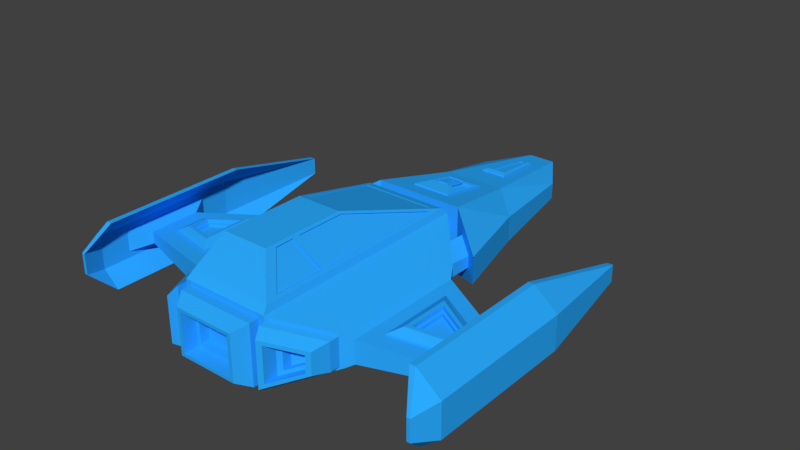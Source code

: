 # Source: ShipDematerialized.blend  (saved by Blender 2.79.0; exported with 4.5.12 LTS)
import bpy
from mathutils import Matrix  # noqa: F401  (used for matrix-valued properties, if any)

bpy.ops.wm.read_factory_settings(use_empty=True)
scene = bpy.context.scene
scene.name = 'Scene'

# ---- collections
col_collection_1 = bpy.data.collections.new('Collection 1'); scene.collection.children.link(col_collection_1)

# ---- materials (node trees are filled in below, after node groups)
mat_demat = bpy.data.materials.new('Demat')
mat_demat.alpha_threshold = 0.0
mat_demat.use_transparent_shadow = False
mat_demat.diffuse_color = (0.02454, 0.4097, 1.0, 1.0)
mat_demat.roughness = 0.5

# ---- material node trees

# ---- world
world_world = bpy.data.worlds.new('World'); scene.world = world_world
world_world.color = (0.05088, 0.05088, 0.05088)
world_world.use_sun_shadow = False
world_world.sun_shadow_jitter_overblur = 0.0
world_world.cycles.sampling_method = 'MANUAL'

# ---- meshes
me_cube_006 = bpy.data.meshes.new('Cube.006')
me_cube_006.from_pydata([(-5.518, -4.604, 1.244), (-5.518, -3.489, 1.244), (-3.657, -5.088, 1.357), (-3.657, -2.484, 1.357), (-5.518, -4.604, 0.6285), (-5.518, -3.489, 0.6285), (-3.657, -5.088, 0.5149), (-3.657, -2.484, 0.5149), (-5.217, -4.381, 1.409), (-3.959, -4.709, 1.52), (-5.217, -3.628, 0.4633), (-5.217, -4.381, 0.4633), (-5.217, -3.628, 1.409), (-3.959, -2.948, 1.52), (-3.959, -4.709, 0.3519), (-3.959, -2.948, 0.3519), (-5.082, -4.281, 1.421), (-4.094, -4.538, 1.508), (-5.082, -3.69, 0.4513), (-5.082, -4.281, 0.4513), (-5.082, -3.69, 1.421), (-4.094, -3.156, 1.508), (-4.094, -4.538, 0.3638), (-4.094, -3.156, 0.3638), (-5.082, -4.281, 1.295), (-4.094, -4.538, 1.36), (-5.082, -3.69, 0.5772), (-5.082, -4.281, 0.5772), (-5.082, -3.69, 1.295), (-4.094, -3.156, 1.36), (-4.094, -4.538, 0.5124), (-4.094, -3.156, 0.5124), (-4.988, -4.212, 1.301), (-4.187, -4.421, 1.354), (-4.988, -3.733, 0.5711), (-4.988, -4.212, 0.5711), (-4.988, -3.733, 1.301), (-4.187, -3.3, 1.354), (-4.187, -4.421, 0.5186), (-4.187, -3.3, 0.5186), (-4.988, -4.212, 1.202), (-4.187, -4.421, 1.24), (-4.988, -3.733, 0.6707), (-4.988, -4.212, 0.6707), (-4.988, -3.733, 1.202), (-4.187, -3.3, 1.24), (-4.187, -4.421, 0.6325), (-4.187, -3.3, 0.6325), (-3.657, -2.953, 1.206), (-3.657, -4.619, 1.206), (-3.657, -2.953, 0.6667), (-3.657, -4.619, 0.6667), (-3.435, -3.403, 1.06), (-3.435, -4.169, 1.06), (-3.435, -3.403, 0.8122), (-3.435, -4.169, 0.8122), (-1.686, -3.403, 1.06), (-1.686, -4.169, 1.06), (-1.686, -3.403, 0.8122), (-1.686, -4.169, 0.8122), (-1.541, -3.242, 1.112), (-1.541, -4.33, 1.112), (-1.541, -3.242, 0.7601), (-1.541, -4.33, 0.7601), (-1.346, -3.242, 1.112), (-1.346, -4.33, 1.112), (-1.346, -3.242, 0.7601), (-1.346, -4.33, 0.7601), (-1.188, -3.435, 1.05), (-1.188, -4.137, 1.05), (-1.188, -3.435, 0.8226), (-1.188, -4.137, 0.8226), (-0.4691, -3.435, 0.7571), (-0.4691, -4.137, 0.7571), (-0.4691, -3.435, 0.53), (-0.4691, -4.137, 0.53), (-0.3222, -3.235, 0.8219), (-0.3222, -4.338, 0.8219), (-0.3222, -3.235, 0.4651), (-0.3222, -4.338, 0.4651), (5.518, -4.604, 1.244), (5.518, -3.489, 1.244), (3.657, -5.088, 1.357), (3.657, -2.484, 1.357), (5.518, -4.604, 0.6285), (5.518, -3.489, 0.6285), (3.657, -5.088, 0.5149), (3.657, -2.484, 0.5149), (5.217, -4.381, 1.409), (3.959, -4.709, 1.52), (5.217, -3.628, 0.4633), (5.217, -4.381, 0.4633), (5.217, -3.628, 1.409), (3.959, -2.948, 1.52), (3.959, -4.709, 0.3519), (3.959, -2.948, 0.3519), (5.082, -4.281, 1.421), (4.094, -4.538, 1.508), (5.082, -3.69, 0.4513), (5.082, -4.281, 0.4513), (5.082, -3.69, 1.421), (4.094, -3.156, 1.508), (4.094, -4.538, 0.3638), (4.094, -3.156, 0.3638), (5.082, -4.281, 1.295), (4.094, -4.538, 1.36), (5.082, -3.69, 0.5772), (5.082, -4.281, 0.5772), (5.082, -3.69, 1.295), (4.094, -3.156, 1.36), (4.094, -4.538, 0.5124), (4.094, -3.156, 0.5124), (4.988, -4.212, 1.301), (4.187, -4.421, 1.354), (4.988, -3.733, 0.5711), (4.988, -4.212, 0.5711), (4.988, -3.733, 1.301), (4.187, -3.3, 1.354), (4.187, -4.421, 0.5186), (4.187, -3.3, 0.5186), (4.988, -4.212, 1.202), (4.187, -4.421, 1.24), (4.988, -3.733, 0.6707), (4.988, -4.212, 0.6707), (4.988, -3.733, 1.202), (4.187, -3.3, 1.24), (4.187, -4.421, 0.6325), (4.187, -3.3, 0.6325), (3.657, -2.953, 1.206), (3.657, -4.619, 1.206), (3.657, -2.953, 0.6667), (3.657, -4.619, 0.6667), (3.435, -3.403, 1.06), (3.435, -4.169, 1.06), (3.435, -3.403, 0.8122), (3.435, -4.169, 0.8122), (1.686, -3.403, 1.06), (1.686, -4.169, 1.06), (1.686, -3.403, 0.8122), (1.686, -4.169, 0.8122), (1.541, -3.242, 1.112), (1.541, -4.33, 1.112), (1.541, -3.242, 0.7601), (1.541, -4.33, 0.7601), (1.346, -3.242, 1.112), (1.346, -4.33, 1.112), (1.346, -3.242, 0.7601), (1.346, -4.33, 0.7601), (1.188, -3.435, 1.05), (1.188, -4.137, 1.05), (1.188, -3.435, 0.8226), (1.188, -4.137, 0.8226), (0.4691, -3.435, 0.7571), (0.4691, -4.137, 0.7571), (0.4691, -3.435, 0.53), (0.4691, -4.137, 0.53), (0.3222, -3.235, 0.8219), (0.3222, -4.338, 0.8219), (0.3222, -3.235, 0.4651), (0.3222, -4.338, 0.4651), (-0.2074, 7.012, 1.225), (-0.4538, 4.974, 1.522), (-0.2074, 6.965, 0.8956), (-0.4538, 4.927, 1.193), (-0.1446, 6.869, 1.302), (-0.3163, 5.133, 1.556), (-0.1217, 6.738, 0.8698), (-0.2663, 5.138, 1.103), (-0.07567, 6.755, 1.319), (-0.1656, 5.247, 1.539), (-0.07567, 6.751, 1.286), (-0.1656, 5.242, 1.506), (-0.3375, 6.473, 1.169), (-0.4569, 5.485, 1.313), (-0.3375, 6.46, 1.08), (-0.4569, 5.472, 1.224), (-0.6553, 6.475, 1.087), (-0.7747, 5.487, 1.231), (-0.6553, 6.462, 0.9975), (-0.7747, 5.474, 1.142), (-1.095, 5.536, 1.113), (-0.982, 6.471, 0.9766), (-1.095, 5.555, 1.241), (-0.982, 6.49, 1.104), (-0.9115, 6.604, 0.8827), (-1.061, 5.37, 1.063), (-0.7078, 6.58, 0.8863), (-0.8571, 5.382, 1.314), (-0.8571, 5.345, 1.067), (-1.061, 5.406, 1.31), (-0.7078, 6.616, 1.133), (-0.9115, 6.64, 1.13), (-0.9752, 5.587, 1.284), (-0.8972, 5.577, 1.285), (-0.7934, 6.435, 1.16), (-0.8714, 6.445, 1.158), (-0.883, 6.349, 1.172), (-0.8945, 6.254, 1.186), (-0.906, 6.159, 1.2), (-0.9175, 6.063, 1.214), (-0.9291, 5.968, 1.228), (-0.9406, 5.873, 1.242), (-0.9521, 5.777, 1.256), (-0.9636, 5.682, 1.27), (-0.805, 6.34, 1.174), (-0.8165, 6.245, 1.188), (-0.828, 6.149, 1.202), (-0.8395, 6.054, 1.215), (-0.8511, 5.959, 1.229), (-0.8626, 5.863, 1.243), (-0.8741, 5.768, 1.257), (-0.8857, 5.673, 1.271), (-0.9752, 5.583, 1.259), (-0.8972, 5.574, 1.26), (-0.7934, 6.432, 1.135), (-0.8714, 6.441, 1.134), (-0.9636, 5.678, 1.245), (-0.8857, 5.669, 1.246), (-0.883, 6.346, 1.148), (-0.8945, 6.25, 1.162), (-0.906, 6.155, 1.176), (-0.9175, 6.06, 1.189), (-0.9291, 5.964, 1.203), (-0.9406, 5.869, 1.217), (-0.9521, 5.774, 1.231), (-0.805, 6.336, 1.149), (-0.8165, 6.241, 1.163), (-0.828, 6.146, 1.177), (-0.8395, 6.05, 1.191), (-0.8511, 5.955, 1.205), (-0.8626, 5.86, 1.219), (-0.8741, 5.764, 1.233), (-0.2469, 6.674, 1.181), (-0.4143, 5.29, 1.383), (-0.4143, 5.266, 1.236), (-0.2469, 6.65, 1.034), (0.2074, 7.012, 1.225), (0.4538, 4.974, 1.522), (0.2074, 6.965, 0.8956), (0.4538, 4.927, 1.193), (0.1446, 6.869, 1.302), (0.3163, 5.133, 1.556), (0.1217, 6.738, 0.8698), (0.2663, 5.138, 1.103), (0.07567, 6.755, 1.319), (0.1656, 5.247, 1.539), (0.07567, 6.751, 1.286), (0.1656, 5.242, 1.506), (0.3375, 6.473, 1.169), (0.4569, 5.485, 1.313), (0.3375, 6.46, 1.08), (0.4569, 5.472, 1.224), (0.6553, 6.475, 1.087), (0.7747, 5.487, 1.231), (0.6553, 6.462, 0.9975), (0.7747, 5.474, 1.142), (1.095, 5.536, 1.113), (0.982, 6.471, 0.9766), (1.095, 5.555, 1.241), (0.982, 6.49, 1.104), (0.9115, 6.604, 0.8827), (1.061, 5.37, 1.063), (0.7078, 6.58, 0.8863), (0.8571, 5.382, 1.314), (0.8571, 5.345, 1.067), (1.061, 5.406, 1.31), (0.7078, 6.616, 1.133), (0.9115, 6.64, 1.13), (0.9752, 5.587, 1.284), (0.8972, 5.577, 1.285), (0.7934, 6.435, 1.16), (0.8714, 6.445, 1.158), (0.883, 6.349, 1.172), (0.8945, 6.254, 1.186), (0.906, 6.159, 1.2), (0.9175, 6.063, 1.214), (0.9291, 5.968, 1.228), (0.9406, 5.873, 1.242), (0.9521, 5.777, 1.256), (0.9636, 5.682, 1.27), (0.805, 6.34, 1.174), (0.8165, 6.245, 1.188), (0.828, 6.149, 1.202), (0.8396, 6.054, 1.215), (0.8511, 5.959, 1.229), (0.8626, 5.863, 1.243), (0.8741, 5.768, 1.257), (0.8857, 5.673, 1.271), (0.9752, 5.583, 1.259), (0.8972, 5.574, 1.26), (0.7934, 6.432, 1.135), (0.8714, 6.441, 1.134), (0.9636, 5.678, 1.245), (0.8857, 5.669, 1.246), (0.883, 6.346, 1.148), (0.8945, 6.25, 1.162), (0.906, 6.155, 1.176), (0.9175, 6.06, 1.189), (0.9291, 5.964, 1.203), (0.9406, 5.869, 1.217), (0.9521, 5.774, 1.231), (0.805, 6.336, 1.149), (0.8165, 6.241, 1.163), (0.828, 6.146, 1.177), (0.8396, 6.05, 1.191), (0.8511, 5.955, 1.205), (0.8626, 5.86, 1.219), (0.8741, 5.764, 1.233), (0.2469, 6.674, 1.181), (0.4143, 5.29, 1.383), (0.4143, 5.266, 1.236), (0.2469, 6.65, 1.034), (-0.2117, 6.892, 0.3493), (0.2117, 6.892, 0.3493), (-0.2128, 5.986, 0.3169), (0.2128, 5.986, 0.3169), (-0.2117, 6.892, 0.7405), (0.2117, 6.892, 0.7405), (-0.2128, 5.986, 0.7081), (0.2128, 5.986, 0.7081), (-0.1502, 6.892, 0.4019), (0.1502, 6.892, 0.4019), (-0.1502, 6.892, 0.6586), (0.1502, 6.892, 0.6586), (-0.1502, 6.841, 0.4019), (0.1502, 6.841, 0.4019), (-0.1502, 6.841, 0.6586), (0.1502, 6.841, 0.6586), (-0.212, 6.673, 0.3415), (0.212, 6.673, 0.3415), (-0.212, 6.673, 0.7326), (0.212, 6.673, 0.7326), (-2.548, -5.502, 0.3149), (-1.906, -5.502, 0.3149), (-1.906, -3.29, 0.3149), (-2.548, -3.29, 0.3149), (-1.906, -5.502, 0.4868), (-2.548, -3.29, 0.4868), (-2.548, -5.502, 0.4868), (-1.906, -3.29, 0.4868), (2.548, -5.502, 0.3149), (1.906, -5.502, 0.3149), (1.906, -3.29, 0.3149), (2.548, -3.29, 0.3149), (1.906, -5.502, 0.4868), (2.548, -3.29, 0.4868), (2.548, -5.502, 0.4868), (1.906, -3.29, 0.4868), (-2.376, -3.882, 0.4868), (-2.376, -4.91, 0.4868), (-2.078, -4.91, 0.4868), (-2.078, -3.882, 0.4868), (2.376, -3.882, 0.4868), (2.376, -4.91, 0.4868), (2.078, -4.91, 0.4868), (2.078, -3.882, 0.4868), (-0.3467, 3.145, 0.3149), (-0.3467, 1.563, 0.3149), (0.3467, 3.145, 0.3149), (0.3467, 1.563, 0.3149), (-0.3467, 3.145, 0.4868), (-0.3467, 1.563, 0.4868), (0.3467, 3.145, 0.4868), (0.3467, 1.563, 0.4868), (-0.1738, 2.751, 0.4868), (-0.1738, 1.958, 0.4868), (0.1738, 2.751, 0.4868), (0.1738, 1.958, 0.4868), (-2.548, -5.502, 0.2659), (-1.906, -5.502, 0.05824), (-1.906, -3.29, 0.05824), (-2.548, -3.29, 0.2659), (2.548, -5.502, 0.2659), (1.906, -5.502, 0.05824), (1.906, -3.29, 0.05824), (2.548, -3.29, 0.2659), (-0.3467, 3.145, 0.158), (-0.3467, 1.563, -0.0161), (0.3467, 3.145, 0.158), (0.3467, 1.563, -0.0161), (2.227, -5.502, 0.1621), (2.227, -5.502, 0.1621), (2.227, -3.29, 0.1621), (2.227, -3.29, 0.1621), (-2.227, -5.502, 0.1621), (-2.227, -5.502, 0.1621), (-2.227, -3.29, 0.1621), (-2.227, -3.29, 0.1621), (-7.358e-08, 3.145, 0.158), (-7.358e-08, 1.563, -0.0161), (-7.358e-08, 3.145, 0.158), (-7.358e-08, 1.563, -0.0161), (-2.376, -3.882, 0.4868), (-2.376, -4.91, 0.4868), (-2.078, -4.91, 0.4868), (-2.078, -3.882, 0.4868), (2.376, -3.882, 0.4868), (2.376, -4.91, 0.4868), (2.078, -4.91, 0.4868), (2.078, -3.882, 0.4868), (-0.1738, 2.751, 0.4868), (-0.1738, 1.958, 0.4868), (0.1738, 2.751, 0.4868), (0.1738, 1.958, 0.4868), (1.673, -6.609, 1.971), (2.781, -5.4, 0.5166), (1.611, -7.777, 0.063), (2.843, -6.431, 0.4614), (2.843, -6.431, 1.428), (1.611, -7.777, 2.079), (2.843, -5.67, 1.428), (2.843, -5.67, 0.4614), (1.611, -7.015, 2.079), (1.611, -7.015, 0.063), (1.347, -7.106, 2.087), (1.347, -7.106, 0.07148), (1.673, -6.609, 0.1585), (2.781, -5.4, 1.385), (1.211, -6.768, 1.985), (1.642, -7.34, -0.1492), (1.347, -7.867, 0.07148), (1.211, -6.768, 0.1734), (1.347, -7.867, 2.087), (2.704, -7.018, 0.5845), (1.749, -8.061, 0.2759), (2.704, -7.018, 1.333), (1.749, -8.061, 1.838), (1.043, -8.303, 0.2986), (1.043, -8.303, 1.86), (2.597, -7.135, 0.6794), (1.856, -7.944, 0.4399), (2.597, -7.135, 1.26), (1.856, -7.944, 1.652), (0.9175, -8.303, 0.4101), (0.9175, -8.303, 1.749), (2.597, -6.646, 0.6794), (1.856, -7.455, 0.4399), (2.597, -6.646, 1.26), (1.856, -7.455, 1.652), (0.9175, -7.814, 0.4101), (0.9175, -7.814, 1.749), (0.4987, -6.618, 0.4426), (0.4987, -6.618, 1.189), (0.4987, -6.154, 0.4426), (0.4987, -5.837, 1.189), (0.4987, -6.154, 1.189), (0.4987, -5.837, 0.4426), (0.6612, -6.109, 1.083), (0.6612, -6.109, 0.5484), (0.6612, -5.882, 1.083), (0.6612, -5.882, 0.5484), (0.6749, -6.768, 0.3042), (0.6749, -6.768, 1.314), (0.6749, -6.618, 0.3042), (0.6749, -6.618, 1.314), (2.006, -6.109, 1.083), (2.006, -6.109, 0.5484), (2.215, -5.882, 1.083), (2.215, -5.882, 0.5484), (2.013, -6.238, 1.163), (2.013, -6.238, 0.4643), (2.441, -5.771, 1.116), (2.441, -5.771, 0.5331), (-1.211, -6.768, 1.985), (-1.673, -6.609, 0.1585), (-1.611, -7.777, 0.063), (-2.843, -6.431, 0.4614), (-2.843, -6.431, 1.428), (-1.611, -7.777, 2.079), (-2.843, -5.67, 1.428), (-2.843, -5.67, 0.4614), (-1.611, -7.015, 2.079), (-1.611, -7.015, 0.063), (-1.347, -7.106, 2.087), (-1.347, -7.106, 0.07148), (-1.673, -6.609, 1.971), (-2.781, -5.4, 1.385), (-2.781, -5.4, 0.5166), (-1.642, -7.34, -0.1492), (-1.347, -7.867, 0.07148), (-1.211, -6.768, 0.1734), (-1.347, -7.867, 2.087), (-2.704, -7.018, 0.5845), (-1.749, -8.061, 0.2759), (-2.704, -7.018, 1.333), (-1.749, -8.061, 1.838), (-1.043, -8.303, 0.2986), (-1.043, -8.303, 1.86), (-2.597, -7.135, 1.26), (-1.856, -7.944, 1.652), (-0.4041, -6.512, 0.5134), (-0.4041, -6.512, 1.118), (-2.597, -7.135, 0.6794), (-1.856, -7.944, 0.4399), (-0.4041, -6.26, 1.118), (-0.4041, -6.26, 0.5134), (-0.9175, -8.303, 0.4101), (-0.9175, -8.303, 1.749), (-2.597, -6.646, 0.6794), (-1.856, -7.455, 0.4399), (-2.597, -6.646, 1.26), (-1.856, -7.455, 1.652), (-0.9175, -7.814, 0.4101), (-0.9175, -7.814, 1.749), (-0.4987, -6.618, 0.4426), (-0.4987, -6.618, 1.189), (0.4041, -6.512, 0.5134), (0.4041, -6.512, 1.118), (0.4041, -6.26, 0.5134), (0.4041, -6.26, 1.118), (-0.4987, -6.154, 1.189), (-0.4987, -6.154, 0.4426), (-0.4987, -5.837, 1.189), (-0.4987, -5.837, 0.4426), (-0.6612, -6.109, 1.083), (-0.6612, -6.109, 0.5484), (-0.6612, -5.882, 1.083), (-0.6612, -5.882, 0.5484), (-0.6749, -6.768, 0.3042), (-0.6749, -6.768, 1.314), (-0.6749, -6.618, 0.3042), (-0.6749, -6.618, 1.314), (-2.006, -6.109, 1.083), (-2.006, -6.109, 0.5484), (-2.215, -5.882, 1.083), (-2.215, -5.882, 0.5484), (-2.013, -6.238, 1.163), (-2.013, -6.238, 0.4643), (-2.441, -5.771, 1.116), (-2.441, -5.771, 0.5331), (2.485, -6.769, 0.7791), (1.969, -7.332, 0.6125), (2.485, -6.769, 1.184), (1.969, -7.332, 1.456), (0.7654, -7.814, 1.603), (0.7654, -7.814, 0.5556), (-2.485, -6.769, 0.7791), (-1.969, -7.332, 0.6125), (-2.485, -6.769, 1.184), (-1.969, -7.332, 1.456), (-0.7654, -7.814, 1.603), (-0.7654, -7.814, 0.5556), (2.485, -6.464, 0.7791), (1.969, -7.027, 0.6125), (2.485, -6.464, 1.184), (1.969, -7.027, 1.456), (0.7654, -7.509, 1.603), (0.7654, -7.509, 0.5556), (-2.485, -6.464, 0.7791), (-1.969, -7.027, 0.6125), (-2.485, -6.464, 1.184), (-1.969, -7.027, 1.456), (-0.7654, -7.509, 1.603), (-0.7654, -7.509, 0.5556), (-5.376, -4.499, 1.197), (-5.376, -3.555, 1.197), (-3.8, -4.909, 1.293), (-3.8, -2.703, 1.293), (-5.376, -4.499, 0.6756), (-5.376, -3.555, 0.6756), (-3.8, -4.909, 0.5794), (-3.8, -2.703, 0.5794), (-6.042, -6.785, 2.235), (-6.613, -1.564, 1.525), (-6.613, -6.717, 0.3469), (-6.613, -5.713, 0.5674), (-6.104, 2.338, 1.226), (-6.482, -7.519, 1.302), (-6.364, -7.519, 0.5703), (-5.976, -6.753, -0.1469), (-6.171, -1.6, -0.1469), (-6.613, -5.713, 1.305), (-6.613, -1.564, 0.3469), (-6.189, -5.04, 1.147), (-6.189, -3.241, 0.7252), (-6.104, 2.338, 0.6464), (-6.171, -6.753, -0.1469), (-3.185, -1.618, 0.5419), (-6.808, -6.717, 1.525), (-6.042, -1.632, 2.235), (-5.847, -6.785, 2.235), (-6.613, -2.568, 0.5674), (-6.482, -7.519, 0.5703), (-6.189, -5.04, 0.7252), (-6.189, -3.241, 1.147), (-6.299, 2.338, 1.226), (-6.613, -6.717, 1.525), (-6.808, -1.564, 0.3469), (-5.847, -1.632, 2.235), (-3.185, -1.618, 1.33), (-6.808, -6.717, 0.3469), (-3.185, -5.822, 1.33), (-6.613, -2.568, 1.305), (-3.185, -5.822, 0.5419), (-6.808, -1.564, 1.525), (-6.364, -7.519, 1.302), (-5.976, -1.6, -0.1469), (-6.299, 2.338, 0.6464), (5.376, -4.499, 1.197), (5.376, -3.555, 1.197), (3.8, -4.909, 1.293), (3.8, -2.703, 1.293), (5.376, -4.499, 0.6756), (5.376, -3.555, 0.6756), (3.8, -4.909, 0.5794), (3.8, -2.703, 0.5794), (6.042, -6.785, 2.235), (6.613, -1.564, 1.525), (6.613, -6.717, 0.3469), (6.613, -5.713, 0.5674), (6.104, 2.338, 1.226), (6.482, -7.519, 1.302), (6.364, -7.519, 0.5703), (5.976, -6.753, -0.1469), (6.171, -1.6, -0.1469), (6.613, -5.713, 1.305), (6.613, -1.564, 0.3469), (6.189, -5.04, 1.147), (6.189, -3.241, 0.7252), (6.104, 2.338, 0.6464), (6.171, -6.753, -0.1469), (3.185, -1.618, 0.5419), (6.808, -6.717, 1.525), (6.042, -1.632, 2.235), (5.847, -6.785, 2.235), (6.613, -2.568, 0.5674), (6.482, -7.519, 0.5703), (6.189, -5.04, 0.7252), (6.189, -3.241, 1.147), (6.299, 2.338, 1.226), (6.613, -6.717, 1.525), (6.808, -1.564, 0.3469), (5.847, -1.632, 2.235), (3.185, -1.618, 1.33), (6.808, -6.717, 0.3469), (3.185, -5.822, 1.33), (6.613, -2.568, 1.305), (3.185, -5.822, 0.5419), (6.808, -1.564, 1.525), (6.364, -7.519, 1.302), (5.976, -1.6, -0.1469), (6.299, 2.338, 0.6464), (-3.493, -2.161, 1.312), (-3.493, -5.365, 1.312), (-5.782, -3.398, 1.172), (-5.782, -4.769, 1.172), (-5.782, -3.398, 0.7004), (-3.493, -2.161, 0.5606), (-3.493, -5.365, 0.5606), (-5.782, -4.769, 0.7004), (3.493, -2.161, 1.312), (3.493, -5.365, 1.312), (5.782, -3.398, 1.172), (5.782, -4.769, 1.172), (5.782, -3.398, 0.7004), (3.493, -2.161, 0.5606), (3.493, -5.365, 0.5606), (5.782, -4.769, 0.7004), (-0.4838, 2.981, 1.369), (-0.5372, 1.554, 1.657), (0.4838, 2.981, 1.369), (0.5372, 1.554, 1.657), (-0.6848, 1.401, 1.911), (0.6848, 1.401, 1.911), (0.3389, 1.943, 2.227), (0.3052, 2.843, 2.046), (-0.3389, 1.935, 2.187), (-0.3052, 2.835, 2.005), (0.3389, 1.935, 2.187), (0.3052, 2.835, 2.005), (-0.2817, 2.011, 2.171), (-0.2537, 2.759, 2.02), (0.2817, 2.011, 2.171), (0.2537, 2.759, 2.02), (-0.186, 2.068, 2.16), (-0.186, 2.588, 2.055), (0.186, 2.068, 2.16), (0.186, 2.588, 2.055), (-0.186, 2.075, 2.195), (-0.186, 2.595, 2.09), (0.186, 2.075, 2.195), (0.186, 2.595, 2.09), (0.05951, 2.715, 2.029), (-0.05951, 2.715, 2.029), (0.0856, 2.632, 2.046), (-0.0856, 2.632, 2.046), (0.05951, 2.72, 2.054), (-0.05951, 2.72, 2.054), (0.0856, 2.637, 2.071), (-0.0856, 2.637, 2.071), (0.02754, 2.136, 2.183), (0.02753, 2.533, 2.103), (0.1269, 2.136, 2.183), (0.1269, 2.533, 2.103), (0.02754, 2.134, 2.168), (0.02753, 2.53, 2.088), (0.1269, 2.134, 2.168), (0.1269, 2.53, 2.088), (-0.6848, 1.455, 2.179), (0.6848, 1.455, 2.179), (-0.3052, 2.843, 2.046), (-0.3389, 1.943, 2.227), (-0.6261, 1.729, 2.146), (-0.5781, 3.009, 1.888), (0.6261, 1.729, 2.146), (0.5781, 3.009, 1.888), (-0.3826, 2.072, 2.18), (-0.3588, 2.706, 2.052), (0.3826, 2.072, 2.18), (0.3588, 2.706, 2.052), (-0.5947, 1.713, 2.076), (-0.5468, 2.994, 1.817), (0.5947, 1.713, 2.076), (0.5468, 2.994, 1.817), (-0.3512, 2.057, 2.109), (-0.3275, 2.69, 1.981), (0.3512, 2.057, 2.109), (0.3275, 2.69, 1.981), (0.6167, 3.22, 1.544), (-0.6167, 3.274, 1.812), (-0.6167, 3.22, 1.544), (0.6167, 3.274, 1.812), (-1.455, 0.1367, 2.431), (-1.339, -4.965, 2.431), (-1.455, -4.965, 2.431), (-0.7714, -5.574, 3.604), (-0.7714, -3.754, 3.604), (-0.7078, -3.719, 3.535), (-1.339, 0.003439, 2.431), (-0.7078, -5.539, 3.535), (-1.403, -0.42, 2.519), (-1.403, -4.881, 2.519), (-0.8231, -5.397, 3.515), (-0.8231, -3.722, 3.515), (-1.285, -0.4638, 2.525), (-1.285, -4.92, 2.525), (-0.7354, -5.419, 3.487), (-0.7354, -3.705, 3.487), (-1.344, -4.9, 2.522), (-0.7793, -5.408, 3.501), (-0.7793, -3.713, 3.501), (-1.344, -0.4419, 2.522), (1.455, 0.1367, 2.431), (1.339, -4.965, 2.431), (1.455, -4.965, 2.431), (0.7714, -5.574, 3.604), (0.7714, -3.754, 3.604), (0.7078, -3.719, 3.535), (1.339, 0.003439, 2.431), (0.7078, -5.539, 3.535), (1.403, -0.42, 2.519), (1.403, -4.881, 2.519), (0.8231, -5.397, 3.515), (0.8231, -3.722, 3.515), (1.285, -0.4638, 2.525), (1.285, -4.92, 2.525), (0.7354, -5.419, 3.487), (0.7354, -3.705, 3.487), (1.344, -4.9, 2.522), (0.7793, -5.408, 3.501), (0.7793, -3.713, 3.501), (1.344, -0.4419, 2.522), (-1.272, -0.2173, 2.537), (-0.6879, -3.544, 3.54), (1.272, -0.2173, 2.537), (0.6879, -3.544, 3.54), (-0.6732, -3.543, 3.483), (-1.249, -0.3119, 2.524), (0.6732, -3.543, 3.483), (1.249, -0.3119, 2.524), (1.26, -0.2646, 2.531), (-1.26, -0.2646, 2.531), (0.6806, -3.544, 3.512), (-0.6806, -3.544, 3.512), (-0.1444, -1.903, 2.099), (-1.244, 0.7924, 0.122), (-0.7339, -4.856, 1.035), (-0.5295, -3.35, 1.765), (-0.3211, -4.641, 1.981), (-1.455, 0.1367, 2.431), (-0.5295, -4.237, 2.036), (-0.2338, -2.332, 1.807), (-0.4129, -2.705, 2.897), (-0.3266, -5.534, 2.93), (-0.1654, -2.918, 2.43), (-0.1654, -2.634, 2.346), (-0.3211, -5.285, 1.249), (-0.5327, -4.317, 1.52), (-1.189, -0.5454, 1.931), (-0.3556, -2.977, 2.423), (-0.3211, -5.114, 1.592), (-1.059, 3.916, 0.2429), (-0.1654, -2.449, 2.204), (-0.4129, -2.752, 2.918), (-1.584, 0.7924, 2.26), (-0.2338, -2.283, 1.735), (-1.528, 0.3247, 2.223), (-1.528, 0.3247, -0.06387), (-0.3266, -6.171, 2.12), (-0.5327, -4.317, 1.035), (-0.5327, -1.272, 1.52), (-2.926, -1.202, 1.484), (-0.3809, -3.535, 1.52), (-0.3809, -3.535, 1.765), (-3.185, -1.618, 0.5419), (-0.3266, -6.342, 1.778), (-0.5295, -3.35, 2.036), (-0.3556, -2.773, 2.871), (-0.7339, -1.088, 1.035), (-0.6245, 1.429, 1.635), (-0.5295, -4.237, 1.765), (-2.126, 2.896, 1.29), (-0.1234, -2.177, 1.692), (-0.4129, -2.949, 2.363), (-0.1444, -2.455, 2.737), (-1.339, -4.965, 2.431), (-1.455, -4.965, 2.431), (-0.3266, -5.163, 3.103), (-0.4834, -4.617, 1.93), (-0.1725, -1.838, 2.037), (-1.189, -6.649, 1.931), (-0.1444, -2.113, 2.465), (-0.5327, -1.272, 1.035), (-1.244, 0.3247, 0.122), (-0.4842, -4.902, 3.378), (-1.528, -7.519, 2.223), (-0.1725, -1.806, 1.692), (-1.339, -7.034, 2.431), (-1.455, -7.331, 2.431), (-1.244, 0.7924, 1.75), (-0.6245, 1.525, 2.112), (-0.3211, -5.012, 1.808), (-3.185, -1.618, 1.33), (-0.2379, -2.912, 1.52), (-2.968, -0.2276, 1.408), (-0.3328, -1.499, 1.52), (-0.4834, -4.297, 2.079), (-0.1234, -2.145, 1.828), (-1.584, 0.7924, -0.1009), (-0.204, -1.829, 2.149), (-0.204, -1.78, 2.077), (-2.126, 2.896, 0.3919), (-0.3809, -4.119, 1.52), (-2.926, -1.202, 0.388), (-1.339, 0.003439, 2.431), (-0.1444, -2.739, 2.822), (-3.185, -5.822, 1.33), (-1.059, 3.916, 1.629), (-0.4842, -5.221, 3.229), (-0.4129, -2.998, 2.377), (-3.185, -5.822, 0.5419), (-1.244, 0.3247, 1.75), (-0.1654, -2.258, 1.857), (-0.3809, -4.119, 1.765), (-0.7714, -5.574, 3.604), (-1.287, -5.121, 2.521), (-0.7843, -6.625, 3.604), (-1.287, -6.871, 2.521), (-0.7203, -6.383, 3.514), (-0.7203, -5.627, 3.514), (-0.7203, -6.274, 3.514), (-0.7078, -5.539, 3.535), (-0.7298, 3.43, 1.727), (-0.9479, 1.278, 2.162), (-0.4841, 8.057, 1.025), (-0.5624, 3.087, 1.3), (-1.471, 6.513, 0.9885), (-1.471, 6.513, 0.4273), (-0.4841, 8.057, 0.391), (-0.5624, 3.183, 1.777), (-2.926, -5.992, 1.484), (-1.528, -7.519, -0.06387), (-2.926, -5.992, 0.388), (-1.211, -7.519, 0.1734), (-1.211, -7.519, 1.985), (-2.781, -6.151, 1.385), (-2.781, -6.151, 0.5166), (-1.673, -7.36, 0.1585), (-1.673, -7.36, 1.971), (-1.211, -6.777, 0.1734), (-1.211, -6.777, 1.985), (-2.781, -5.409, 1.385), (-1.673, -6.619, 1.971), (-2.781, -5.409, 0.5166), (-1.673, -6.619, 0.1585), (-1.401, -5.148, 2.523), (-1.401, -6.883, 2.523), (-0.8257, -5.66, 3.512), (-0.8366, -6.289, 3.512), (-1.344, -5.134, 2.522), (-1.344, -6.877, 2.522), (-0.7784, -6.281, 3.513), (-0.773, -5.643, 3.513), (-2.548, -5.502, 0.2659), (-2.968, -0.2276, 0.4643), (-1.906, -5.502, 0.05824), (-1.906, -3.29, 0.05824), (-2.548, -3.29, 0.2659), (-1.93, -0.1139, 1.525), (-1.93, -0.1139, 0.5519), (-2.524, -0.7632, 1.21), (-2.571, 0.06544, 1.178), (-2.571, 0.06544, 0.7766), (-2.524, -0.7632, 0.7442), (-1.982, 0.4993, 1.54), (-1.982, 0.4993, 0.5362), (-1.386, 0.3247, 0.02908), (-1.386, 0.3247, 1.986), (-2.725, -0.9825, 1.347), (-2.725, -0.9825, 0.5661), (-1.729, 0.1054, 0.244), (-1.729, 0.1054, 1.874), (-1.414, 0.7924, 2.005), (-1.414, 0.7924, 0.01055), (-2.77, -0.0811, 1.293), (-1.783, 0.6459, 1.9), (-1.783, 0.6459, 0.2176), (-2.77, -0.0811, 0.6205), (-1.906, -5.502, 0.4868), (-2.548, -3.29, 0.4868), (-2.548, -5.502, 0.4868), (-1.906, -3.29, 0.4868), (0.1444, -1.903, 2.099), (1.244, 0.7924, 0.122), (0.7339, -4.856, 1.035), (0.5295, -3.35, 1.765), (0.3211, -4.641, 1.981), (1.455, 0.1367, 2.431), (0.5295, -4.237, 2.036), (0.2338, -2.332, 1.807), (0.4129, -2.705, 2.897), (0.3266, -5.534, 2.93), (0.1654, -2.918, 2.43), (0.1654, -2.634, 2.346), (0.3211, -5.285, 1.249), (0.5327, -4.317, 1.52), (1.189, -0.5454, 1.931), (0.3556, -2.977, 2.423), (0.3211, -5.114, 1.592), (1.059, 3.916, 0.2429), (0.1654, -2.449, 2.204), (0.4129, -2.752, 2.918), (1.584, 0.7924, 2.26), (0.2338, -2.283, 1.735), (1.528, 0.3247, 2.223), (1.528, 0.3247, -0.06387), (0.3266, -6.171, 2.12), (0.5327, -4.317, 1.035), (0.5327, -1.272, 1.52), (2.926, -1.202, 1.484), (0.3809, -3.535, 1.52), (0.3809, -3.535, 1.765), (3.185, -1.618, 0.5419), (0.3266, -6.342, 1.778), (0.5295, -3.35, 2.036), (0.3556, -2.773, 2.871), (0.7339, -1.088, 1.035), (0.6245, 1.429, 1.635), (0.5295, -4.237, 1.765), (2.126, 2.896, 1.29), (0.1234, -2.177, 1.692), (0.4129, -2.949, 2.363), (0.1444, -2.455, 2.737), (1.339, -4.965, 2.431), (1.455, -4.965, 2.431), (0.3266, -5.163, 3.103), (0.4834, -4.617, 1.93), (0.1725, -1.838, 2.037), (1.189, -6.649, 1.931), (0.1444, -2.113, 2.465), (0.5327, -1.272, 1.035), (1.244, 0.3247, 0.122), (0.4842, -4.902, 3.378), (1.528, -7.519, 2.223), (0.1725, -1.806, 1.692), (1.339, -7.034, 2.431), (1.455, -7.331, 2.431), (1.244, 0.7924, 1.75), (0.6245, 1.525, 2.112), (0.3211, -5.012, 1.808), (3.185, -1.618, 1.33), (0.2379, -2.912, 1.52), (2.968, -0.2276, 1.408), (0.3328, -1.499, 1.52), (0.4834, -4.297, 2.079), (0.1234, -2.145, 1.828), (1.584, 0.7924, -0.1009), (0.204, -1.829, 2.149), (0.204, -1.78, 2.077), (2.126, 2.896, 0.3919), (0.3809, -4.119, 1.52), (2.926, -1.202, 0.388), (1.339, 0.003439, 2.431), (0.1444, -2.739, 2.822), (3.185, -5.822, 1.33), (1.059, 3.916, 1.629), (0.4842, -5.221, 3.229), (0.4129, -2.998, 2.377), (3.185, -5.822, 0.5419), (1.244, 0.3247, 1.75), (0.1654, -2.258, 1.857), (0.3809, -4.119, 1.765), (0.7714, -5.574, 3.604), (1.287, -5.121, 2.521), (0.7843, -6.625, 3.604), (1.287, -6.871, 2.521), (0.7203, -6.383, 3.514), (0.7203, -5.627, 3.514), (0.7203, -6.274, 3.514), (0.7078, -5.539, 3.535), (0.7298, 3.43, 1.727), (0.9479, 1.278, 2.162), (0.4841, 8.057, 1.025), (0.5624, 3.087, 1.3), (1.471, 6.513, 0.9885), (1.471, 6.513, 0.4273), (0.4841, 8.057, 0.391), (0.5624, 3.183, 1.777), (2.926, -5.992, 1.484), (1.528, -7.519, -0.06387), (2.926, -5.992, 0.388), (1.211, -7.519, 0.1734), (1.211, -7.519, 1.985), (2.781, -6.151, 1.385), (2.781, -6.151, 0.5166), (1.673, -7.36, 0.1585), (1.673, -7.36, 1.971), (1.211, -6.777, 0.1734), (1.211, -6.777, 1.985), (2.781, -5.409, 1.385), (1.673, -6.619, 1.971), (2.781, -5.409, 0.5166), (1.673, -6.619, 0.1585), (1.401, -5.148, 2.523), (1.401, -6.883, 2.523), (0.8257, -5.66, 3.512), (0.8366, -6.289, 3.512), (1.344, -5.134, 2.522), (1.344, -6.877, 2.522), (0.7784, -6.281, 3.513), (0.773, -5.643, 3.513), (2.548, -5.502, 0.2659), (2.968, -0.2276, 0.4643), (1.906, -5.502, 0.05824), (1.906, -3.29, 0.05824), (2.548, -3.29, 0.2659), (1.93, -0.1139, 1.525), (1.93, -0.1139, 0.5519), (2.524, -0.7632, 1.21), (2.571, 0.06544, 1.178), (2.571, 0.06544, 0.7766), (2.524, -0.7632, 0.7442), (1.982, 0.4993, 1.54), (1.982, 0.4993, 0.5362), (1.386, 0.3247, 0.02908), (1.386, 0.3247, 1.986), (2.725, -0.9825, 1.347), (2.725, -0.9825, 0.5661), (1.729, 0.1054, 0.244), (1.729, 0.1054, 1.874), (1.414, 0.7924, 2.005), (1.414, 0.7924, 0.01055), (2.77, -0.0811, 1.293), (1.783, 0.6459, 1.9), (1.783, 0.6459, 0.2176), (2.77, -0.0811, 0.6205), (1.906, -5.502, 0.4868), (2.548, -3.29, 0.4868), (2.548, -5.502, 0.4868), (1.906, -3.29, 0.4868), (-2.376, -3.882, 0.4868), (-2.376, -4.91, 0.4868), (-2.078, -4.91, 0.4868), (-2.078, -3.882, 0.4868), (2.376, -3.882, 0.4868), (2.376, -4.91, 0.4868), (2.078, -4.91, 0.4868), (2.078, -3.882, 0.4868), (-0.3467, 3.145, 0.158), (-0.3467, 1.563, -0.0161), (0.3467, 3.145, 0.158), (0.3467, 1.563, -0.0161), (-0.3467, 3.145, 0.4868), (-0.3467, 1.563, 0.4868), (0.3467, 3.145, 0.4868), (0.3467, 1.563, 0.4868), (-0.1738, 2.751, 0.4868), (-0.1738, 1.958, 0.4868), (0.1738, 2.751, 0.4868), (0.1738, 1.958, 0.4868), (-0.2117, 6.892, 0.3493), (0.2117, 6.892, 0.3493), (-0.2128, 5.986, 0.3169), (0.2128, 5.986, 0.3169), (-0.2117, 6.892, 0.7509), (0.2117, 6.892, 0.7509), (-0.2128, 5.986, 0.7185), (0.2128, 5.986, 0.7185), (-0.3882, 8.057, 0.9619), (-0.3882, 8.057, 0.4538), (0.3882, 8.057, 0.9619), (0.3882, 8.057, 0.4538), (-0.3882, 7.986, 0.9619), (-0.3882, 7.986, 0.4538), (0.3882, 7.986, 0.9619), (0.3882, 7.986, 0.4538), (-0.2426, 7.942, 0.4538), (0.1456, 7.942, 0.4538), (0.1456, 7.942, 0.9619), (0.2426, 7.942, 0.9619), (-0.3396, 7.942, 0.9619), (0.3396, 7.942, 0.4538), (0.3882, 7.942, 0.4538), (0.3882, 7.942, 0.9619), (0.04852, 7.942, 0.4538), (-0.04852, 7.942, 0.4538), (-0.3882, 7.942, 0.4538), (-0.3882, 7.942, 0.9619), (-0.04852, 7.942, 0.9619), (0.04852, 7.942, 0.9619), (-0.06343, 7.986, 0.4538), (-0.06343, 7.986, 0.9619), (0.06343, 7.986, 0.9619), (0.06343, 7.986, 0.4538), (0.1306, 7.986, 0.4538), (0.1306, 7.986, 0.9619), (-0.1306, 7.986, 0.9619), (-0.1306, 7.986, 0.4538), (-0.2575, 7.986, 0.4538), (-0.2575, 7.986, 0.9619), (-0.3247, 7.986, 0.9619), (-0.3247, 7.986, 0.4538), (0.2575, 7.986, 0.9619), (0.2575, 7.986, 0.4538), (0.3247, 7.986, 0.4538), (0.3247, 7.986, 0.9619), (-0.1456, 7.942, 0.4538), (-0.1456, 7.942, 0.9619), (-0.2426, 7.942, 0.9619), (-0.3396, 7.942, 0.4538), (0.2426, 7.942, 0.4538), (0.3396, 7.942, 0.9619), (-0.2671, 7.129, 1.16), (-0.5843, 4.844, 1.494), (0.2671, 7.129, 1.16), (0.5843, 4.844, 1.494), (-0.1442, 6.85, 1.201), (-0.3156, 5.123, 1.453), (0.1442, 6.85, 1.201), (0.3156, 5.123, 1.453), (-0.1442, 6.798, 0.8424), (-0.3156, 5.07, 1.095), (0.1442, 6.798, 0.8424), (0.3156, 5.07, 1.095)], [(373, 372), (375, 374), (369, 368), (371, 370), (378, 376), (379, 377)], [(40, 41, 45, 44), (43, 42, 47, 46), (120, 124, 125, 121), (123, 126, 127, 122), (2, 0, 4, 6), (3, 2, 49, 48), (5, 4, 0, 1), (1, 3, 7, 5), (14, 11, 19, 22), (9, 13, 21, 17), (21, 20, 28, 29), (18, 23, 31, 26), (12, 8, 16, 20), (8, 9, 17, 16), (15, 14, 22, 23), (10, 15, 23, 18), (13, 12, 20, 21), (11, 10, 18, 19), (19, 18, 26, 27), (17, 21, 29, 25), (22, 19, 27, 30), (20, 16, 24, 28), (16, 17, 25, 24), (23, 22, 30, 31), (2, 6, 51, 49), (6, 7, 50, 51), (7, 3, 48, 50), (54, 52, 56, 58), (55, 54, 58, 59), (53, 55, 59, 57), (52, 53, 57, 56), (61, 63, 67, 65), (60, 61, 65, 64), (62, 60, 64, 66), (63, 62, 66, 67), (70, 68, 72, 74), (71, 70, 74, 75), (69, 71, 75, 73), (68, 69, 73, 72), (76, 156, 158, 78), (78, 158, 159, 79), (79, 159, 157, 77), (82, 86, 84, 80), (83, 128, 129, 82), (85, 81, 80, 84), (81, 85, 87, 83), (94, 102, 99, 91), (89, 97, 101, 93), (101, 109, 108, 100), (98, 106, 111, 103), (92, 100, 96, 88), (88, 96, 97, 89), (95, 103, 102, 94), (90, 98, 103, 95), (93, 101, 100, 92), (91, 99, 98, 90), (99, 107, 106, 98), (97, 105, 109, 101), (102, 110, 107, 99), (100, 108, 104, 96), (96, 104, 105, 97), (103, 111, 110, 102), (82, 129, 131, 86), (86, 131, 130, 87), (87, 130, 128, 83), (134, 138, 136, 132), (135, 139, 138, 134), (133, 137, 139, 135), (132, 136, 137, 133), (141, 145, 147, 143), (140, 144, 145, 141), (142, 146, 144, 140), (143, 147, 146, 142), (150, 154, 152, 148), (151, 155, 154, 150), (149, 153, 155, 151), (148, 152, 153, 149), (77, 157, 156, 76), (7, 6, 14, 15), (0, 2, 9, 8), (5, 7, 15, 10), (3, 1, 12, 13), (4, 5, 10, 11), (2, 3, 13, 9), (6, 4, 11, 14), (1, 0, 8, 12), (31, 30, 38, 39), (24, 25, 33, 32), (38, 35, 43, 46), (33, 37, 45, 41), (26, 31, 39, 34), (29, 28, 36, 37), (27, 26, 34, 35), (25, 29, 37, 33), (30, 27, 35, 38), (28, 24, 32, 36), (36, 32, 40, 44), (32, 33, 41, 40), (39, 38, 46, 47), (34, 39, 47, 42), (37, 36, 44, 45), (35, 34, 42, 43), (49, 51, 55, 53), (48, 49, 53, 52), (50, 48, 52, 54), (51, 50, 54, 55), (57, 59, 63, 61), (56, 57, 61, 60), (58, 56, 60, 62), (59, 58, 62, 63), (65, 67, 71, 69), (64, 65, 69, 68), (66, 64, 68, 70), (67, 66, 70, 71), (75, 74, 78, 79), (73, 75, 79, 77), (72, 73, 77, 76), (74, 72, 76, 78), (87, 95, 94, 86), (80, 88, 89, 82), (85, 90, 95, 87), (83, 93, 92, 81), (84, 91, 90, 85), (82, 89, 93, 83), (86, 94, 91, 84), (81, 92, 88, 80), (111, 119, 118, 110), (104, 112, 113, 105), (118, 126, 123, 115), (113, 121, 125, 117), (106, 114, 119, 111), (109, 117, 116, 108), (107, 115, 114, 106), (105, 113, 117, 109), (110, 118, 115, 107), (108, 116, 112, 104), (116, 124, 120, 112), (112, 120, 121, 113), (119, 127, 126, 118), (114, 122, 127, 119), (117, 125, 124, 116), (115, 123, 122, 114), (129, 133, 135, 131), (128, 132, 133, 129), (130, 134, 132, 128), (131, 135, 134, 130), (137, 141, 143, 139), (136, 140, 141, 137), (138, 142, 140, 136), (139, 143, 142, 138), (145, 149, 151, 147), (144, 148, 149, 145), (146, 150, 148, 144), (147, 151, 150, 146), (155, 159, 158, 154), (153, 157, 159, 155), (152, 156, 157, 153), (154, 158, 156, 152), (171, 247, 246, 170), (164, 165, 169, 168), (168, 169, 171, 170), (165, 241, 245, 169), (163, 239, 237, 161), (173, 172, 176, 177), (175, 173, 177, 179), (174, 175, 179, 178), (172, 174, 178, 176), (188, 187, 189, 185), (190, 186, 184, 191), (187, 190, 194, 204, 205, 206, 207, 208, 209, 210, 211, 193), (186, 188, 185, 184), (246, 244, 168, 170), (244, 240, 164, 168), (205, 197, 219, 226), (189, 187, 193, 192), (191, 189, 192, 203, 202, 201, 200, 199, 198, 197, 196, 195), (190, 191, 195, 194), (192, 193, 213, 212), (203, 211, 210, 202), (210, 209, 230, 231), (201, 209, 208, 200), (198, 206, 227, 220), (199, 207, 206, 198), (201, 202, 224, 223), (197, 205, 204, 196), (195, 196, 218, 215), (194, 195, 215, 214), (204, 194, 214, 225), (196, 204, 225, 218), (211, 203, 216, 217), (203, 192, 212, 216), (197, 198, 220, 219), (202, 210, 231, 224), (193, 211, 217, 213), (206, 205, 226, 227), (209, 201, 223, 230), (199, 200, 222, 221), (200, 208, 229, 222), (208, 207, 228, 229), (207, 199, 221, 228), (160, 162, 235, 232), (162, 163, 234, 235), (163, 161, 233, 234), (161, 160, 232, 233), (166, 242, 243, 167), (160, 236, 238, 162), (240, 244, 245, 241), (244, 246, 247, 245), (249, 253, 252, 248), (251, 255, 253, 249), (250, 254, 255, 251), (248, 252, 254, 250), (264, 261, 265, 263), (266, 267, 260, 262), (263, 269, 287, 286, 285, 284, 283, 282, 281, 280, 270, 266), (262, 260, 261, 264), (281, 302, 295, 273), (265, 268, 269, 263), (267, 271, 272, 273, 274, 275, 276, 277, 278, 279, 268, 265), (266, 270, 271, 267), (268, 288, 289, 269), (279, 278, 286, 287), (286, 307, 306, 285), (277, 276, 284, 285), (274, 296, 303, 282), (275, 274, 282, 283), (277, 299, 300, 278), (273, 272, 280, 281), (271, 291, 294, 272), (270, 290, 291, 271), (280, 301, 290, 270), (272, 294, 301, 280), (287, 293, 292, 279), (279, 292, 288, 268), (273, 295, 296, 274), (278, 300, 307, 286), (269, 289, 293, 287), (282, 303, 302, 281), (285, 306, 299, 277), (275, 297, 298, 276), (276, 298, 305, 284), (284, 305, 304, 283), (283, 304, 297, 275), (236, 308, 311, 238), (238, 311, 310, 239), (239, 310, 309, 237), (237, 309, 308, 236), (169, 245, 247, 171), (163, 162, 166, 167), (160, 161, 165, 164), (233, 232, 172, 173), (234, 233, 173, 175), (235, 234, 175, 174), (232, 235, 174, 172), (184, 185, 180, 181), (185, 189, 182, 180), (189, 191, 183, 182), (182, 183, 181, 180), (191, 184, 181, 183), (177, 176, 190, 187), (176, 178, 186, 190), (178, 179, 188, 186), (179, 177, 187, 188), (240, 236, 160, 164), (243, 239, 163, 167), (161, 237, 241, 165), (162, 238, 242, 166), (239, 243, 242, 238), (236, 240, 241, 237), (309, 249, 248, 308), (310, 251, 249, 309), (311, 250, 251, 310), (308, 248, 250, 311), (260, 257, 256, 261), (261, 256, 258, 265), (265, 258, 259, 267), (258, 256, 257, 259), (267, 259, 257, 260), (253, 263, 266, 252), (252, 266, 262, 254), (254, 262, 264, 255), (255, 264, 263, 253), (174, 172, 173, 175), (218, 225, 214, 215), (212, 213, 217, 216), (224, 231, 230, 223), (222, 229, 228, 221), (220, 227, 226, 219), (294, 291, 290, 301), (288, 292, 293, 289), (300, 299, 306, 307), (298, 297, 304, 305), (296, 295, 302, 303), (328, 330, 316, 312), (315, 319, 318, 314), (323, 321, 325, 327), (321, 320, 324, 325), (320, 322, 326, 324), (322, 323, 327, 326), (313, 317, 331, 329), (317, 316, 330, 331), (313, 329, 328, 312), (329, 315, 314, 328), (331, 330, 318, 319), (329, 331, 319, 315), (317, 313, 321, 323), (312, 316, 322, 320), (316, 317, 323, 322), (313, 312, 320, 321), (314, 318, 330, 328), (324, 326, 327, 325), (372, 380, 383, 375), (374, 382, 381, 373), (368, 371, 387, 384), (377, 376, 388, 389), (370, 369, 385, 386), (379, 391, 390, 378), (353, 352, 396, 397), (365, 367, 403, 401), (349, 350, 394, 393), (364, 365, 401, 400), (354, 353, 397, 398), (350, 351, 395, 394), (367, 366, 402, 403), (355, 354, 398, 399), (351, 348, 392, 395), (366, 364, 400, 402), (348, 349, 393, 392), (352, 355, 399, 396), (335, 337, 339, 334), (333, 336, 338, 332), (332, 338, 337, 335), (334, 339, 336, 333), (344, 354, 355, 347), (343, 342, 347, 345), (341, 340, 346, 344), (340, 343, 345, 346), (342, 341, 344, 347), (338, 349, 348, 337), (339, 351, 350, 336), (345, 352, 353, 346), (336, 350, 349, 338), (347, 355, 352, 345), (337, 348, 351, 339), (346, 353, 354, 344), (356, 360, 362, 358), (363, 367, 365, 361), (357, 361, 360, 356), (359, 363, 361, 357), (358, 362, 363, 359), (362, 366, 367, 363), (360, 364, 366, 362), (361, 365, 364, 360), (357, 356, 358, 359), (333, 332, 335, 334), (341, 342, 343, 340), (545, 543, 542, 544), (546, 552, 553, 547), (551, 550, 548, 549), (405, 416, 460, 462), (404, 417, 461, 459), (412, 409, 408, 410), (411, 407, 406, 413), (452, 519, 463, 418), (414, 422, 420, 415), (410, 408, 407, 411), (413, 406, 409, 412), (426, 432, 431, 425), (424, 430, 432, 426), (425, 431, 429, 423), (423, 429, 430, 424), (486, 427, 433, 496), (428, 434, 433, 427), (430, 436, 438, 432), (431, 437, 435, 429), (434, 497, 503, 440), (432, 438, 437, 431), (429, 435, 436, 430), (496, 433, 439, 502), (434, 440, 439, 433), (511, 513, 446, 443), (442, 505, 521, 454), (444, 512, 510, 445), (448, 450, 458, 456), (447, 448, 456, 455), (418, 421, 451, 452), (454, 453, 441, 442), (449, 447, 455, 457), (450, 449, 457, 458), (459, 461, 462, 460), (417, 405, 462, 461), (416, 404, 459, 460), (446, 513, 512, 444), (520, 504, 441, 453), (428, 487, 497, 434), (474, 415, 420, 479), (414, 473, 481, 422), (480, 518, 451, 421), (477, 529, 527, 464), (475, 526, 528, 476), (471, 469, 467, 468), (470, 472, 465, 466), (473, 474, 479, 481), (469, 470, 466, 467), (472, 471, 468, 465), (485, 484, 488, 489), (483, 485, 489, 493), (484, 482, 492, 488), (482, 483, 493, 492), (487, 486, 496, 497), (493, 489, 501, 499), (488, 492, 498, 500), (489, 488, 500, 501), (492, 493, 499, 498), (497, 496, 502, 503), (491, 494, 495, 490), (509, 494, 491, 507), (490, 495, 508, 506), (507, 506, 508, 509), (515, 523, 525, 517), (514, 522, 523, 515), (463, 519, 518, 480), (521, 505, 504, 520), (516, 524, 522, 514), (517, 525, 524, 516), (526, 527, 529, 528), (476, 528, 529, 477), (464, 527, 526, 475), (518, 520, 453, 451), (404, 412, 410, 417), (406, 424, 426, 409), (405, 411, 413, 416), (418, 414, 415, 421), (416, 413, 412, 404), (417, 410, 411, 405), (418, 463, 473, 414), (407, 423, 424, 406), (479, 420, 427, 486), (409, 426, 425, 408), (408, 425, 423, 407), (422, 428, 427, 420), (440, 503, 540, 534), (510, 511, 495, 494), (444, 445, 447, 449), (446, 444, 449, 450), (445, 443, 448, 447), (443, 446, 450, 448), (511, 443, 508, 495), (452, 451, 453, 454), (457, 455, 459, 461), (458, 457, 461, 462), (455, 456, 460, 459), (456, 458, 462, 460), (443, 445, 509, 508), (436, 435, 530, 531), (422, 481, 487, 428), (480, 421, 415, 474), (475, 476, 469, 471), (465, 468, 485, 483), (477, 464, 472, 470), (463, 480, 474, 473), (464, 475, 471, 472), (476, 477, 470, 469), (466, 465, 483, 482), (468, 467, 484, 485), (467, 466, 482, 484), (481, 479, 486, 487), (441, 504, 490, 506), (445, 510, 494, 509), (442, 441, 506, 507), (504, 505, 491, 490), (502, 439, 535, 541), (505, 442, 507, 491), (512, 516, 514, 510), (513, 517, 516, 512), (510, 514, 515, 511), (511, 515, 517, 513), (519, 521, 520, 518), (524, 528, 526, 522), (525, 529, 528, 524), (522, 526, 527, 523), (523, 527, 529, 525), (454, 521, 519, 452), (535, 534, 546, 547), (538, 536, 548, 550), (537, 539, 551, 549), (501, 500, 538, 539), (438, 436, 531, 533), (435, 437, 532, 530), (503, 502, 541, 540), (437, 438, 533, 532), (498, 499, 537, 536), (499, 501, 539, 537), (500, 498, 536, 538), (439, 440, 534, 535), (534, 540, 552, 546), (531, 530, 542, 543), (539, 538, 550, 551), (533, 531, 543, 545), (541, 535, 547, 553), (530, 532, 544, 542), (540, 541, 553, 552), (536, 537, 549, 548), (532, 533, 545, 544), (590, 578, 594, 587), (565, 571, 586, 564), (592, 581, 572, 563), (581, 565, 564, 572), (571, 592, 563, 586), (585, 579, 588, 566), (566, 575, 597, 585), (563, 572, 575, 566), (587, 597, 570), (568, 595, 567, 582), (594, 578, 562, 579), (564, 586, 595, 568), (578, 590, 582, 567), (594, 579, 585), (596, 569, 576, 570), (575, 572, 596), (582, 576, 569, 568), (590, 587, 570, 576), (572, 564, 569, 596), (590, 576, 582), (596, 570, 597, 575), (580, 588, 579, 562), (586, 563, 588, 580), (578, 567, 562), (567, 595, 580, 562), (586, 580, 595), (563, 566, 588), (564, 568, 569), (587, 594, 585, 597), (634, 631, 638, 622), (609, 608, 630, 615), (636, 607, 616, 625), (625, 616, 608, 609), (615, 630, 607, 636), (629, 610, 632, 623), (610, 629, 641, 619), (607, 610, 619, 616), (631, 614, 641), (612, 626, 611, 639), (638, 623, 606, 622), (608, 612, 639, 630), (622, 611, 626, 634), (638, 629, 623), (640, 614, 620, 613), (619, 640, 616), (626, 612, 613, 620), (634, 620, 614, 631), (616, 640, 613, 608), (634, 626, 620), (640, 619, 641, 614), (624, 606, 623, 632), (630, 624, 632, 607), (622, 606, 611), (611, 606, 624, 639), (630, 639, 624), (607, 632, 610), (608, 613, 612), (631, 641, 629, 638), (591, 573, 583, 593), (584, 589, 577, 574), (556, 560, 558, 554), (556, 557, 561, 560), (559, 555, 554, 558), (555, 559, 561, 557), (635, 637, 627, 617), (628, 618, 621, 633), (600, 598, 602, 604), (600, 604, 605, 601), (603, 602, 598, 599), (599, 601, 605, 603), (591, 589, 642, 643), (589, 584, 644, 642), (573, 591, 643, 645), (584, 573, 645, 644), (593, 583, 649, 648), (583, 574, 646, 649), (577, 593, 648, 647), (574, 577, 647, 646), (635, 651, 650, 633), (633, 650, 652, 628), (617, 653, 651, 635), (628, 652, 653, 617), (637, 656, 657, 627), (627, 657, 654, 618), (621, 655, 656, 637), (618, 654, 655, 621), (644, 645, 554, 555), (645, 643, 556, 554), (646, 647, 561, 559), (647, 648, 560, 561), (642, 644, 555, 557), (649, 646, 559, 558), (648, 649, 558, 560), (583, 573, 571, 565), (573, 584, 592, 571), (574, 583, 565, 581), (584, 574, 581, 592), (643, 642, 557, 556), (652, 599, 598, 653), (653, 598, 600, 651), (654, 603, 605, 655), (655, 605, 604, 656), (650, 601, 599, 652), (657, 602, 603, 654), (656, 604, 602, 657), (627, 609, 615, 617), (617, 615, 636, 628), (618, 625, 609, 627), (628, 636, 625, 618), (651, 600, 601, 650), (694, 696, 697, 695), (659, 658, 660, 661), (720, 662, 698, 719), (662, 663, 699, 698), (663, 718, 721, 699), (669, 667, 671, 673), (670, 672, 676, 674), (666, 668, 672, 670), (668, 669, 673, 672), (667, 666, 670, 671), (672, 673, 677, 676), (671, 670, 674, 675), (671, 675, 685, 683), (675, 677, 684, 685), (673, 671, 683, 682), (677, 673, 682, 684), (693, 691, 695, 697), (690, 692, 696, 694), (692, 693, 697, 696), (691, 690, 694, 695), (712, 713, 717, 716), (711, 710, 714, 715), (719, 721, 718, 720), (661, 660, 718, 663), (658, 659, 662, 720), (660, 658, 720, 718), (659, 661, 663, 662), (664, 665, 669, 668), (698, 699, 664, 701), (700, 701, 666, 667), (665, 700, 667, 669), (701, 664, 668, 666), (676, 677, 681, 680), (681, 679, 691, 693), (675, 674, 678, 679), (677, 675, 679, 681), (674, 676, 680, 678), (684, 682, 686, 688), (686, 687, 689, 688), (682, 683, 687, 686), (683, 685, 689, 687), (685, 684, 688, 689), (678, 680, 692, 690), (680, 681, 693, 692), (679, 678, 690, 691), (721, 719, 700, 665), (719, 698, 702, 703), (665, 664, 708, 709), (707, 703, 711, 715), (708, 704, 712, 716), (698, 701, 706, 702), (721, 665, 709, 705), (701, 700, 707, 706), (699, 721, 705, 704), (664, 699, 704, 708), (700, 719, 703, 707), (706, 707, 715, 714), (703, 702, 710, 711), (702, 706, 714, 710), (705, 709, 717, 713), (709, 708, 716, 717), (704, 705, 713, 712), (723, 724, 722, 728), (727, 728, 767, 766), (745, 746, 726, 725), (728, 722, 726, 727), (724, 725, 732, 731), (727, 747, 749, 729), (726, 746, 765, 763), (727, 729, 736, 737), (738, 739, 736, 735), (725, 726, 733, 732), (722, 724, 731, 730), (726, 722, 730, 733), (723, 728, 734, 735), (728, 727, 737, 734), (729, 723, 735, 736), (740, 737, 736, 739), (741, 734, 737, 740), (738, 735, 734, 741), (731, 738, 741, 730), (730, 741, 740, 733), (733, 740, 739, 732), (731, 732, 739, 738), (743, 748, 742, 744), (748, 747, 746, 742), (744, 751, 752, 745), (747, 757, 756, 749), (758, 755, 756, 759), (745, 752, 753, 746), (742, 750, 751, 744), (746, 753, 750, 742), (743, 755, 754, 748), (748, 754, 757, 747), (749, 756, 755, 743), (760, 759, 756, 757), (761, 760, 757, 754), (758, 761, 754, 755), (751, 750, 761, 758), (750, 753, 760, 761), (753, 752, 759, 760), (751, 758, 759, 752), (722, 742, 748, 728), (770, 769, 768, 772), (742, 722, 762, 764), (746, 742, 764, 765), (722, 726, 763, 762), (771, 767, 769, 770), (748, 747, 768, 769), (747, 727, 766, 768), (728, 748, 769, 767), (773, 772, 768, 766), (771, 773, 766, 767), (762, 763, 773, 771), (763, 765, 772, 773), (762, 771, 770, 764), (764, 770, 772, 765), (743, 744, 745, 749), (725, 729, 749, 745), (723, 729, 725, 724), (758, 761, 760, 759), (739, 740, 741, 738), (771, 773, 772, 770), (789, 937, 955, 807), (871, 872, 893, 895), (912, 794, 838, 913), (811, 834, 794), (820, 776, 808, 788), (837, 795, 840, 819), (985, 943, 795, 837), (795, 781, 839, 840), (776, 820, 805, 786), (796, 801, 870, 825), (784, 813, 782, 845), (813, 849, 793, 782), (849, 789, 807, 793), (839, 781, 852, 774), (791, 841, 867), (811, 847, 866), (867, 868, 791), (867, 841, 811, 866), (834, 811, 841, 894), (811, 794, 847), (838, 894, 841), (838, 841, 791), (906, 1054, 945, 797), (847, 794, 863, 862), (868, 867, 866, 864), (932, 961, 813, 784), (843, 797, 896, 897), (872, 843, 897, 893), (797, 871, 895, 896), (796, 907, 906, 797), (801, 796, 911, 908), (796, 797, 910, 911), (797, 843, 909, 910), (843, 801, 908, 909), (781, 929, 1000, 852), (782, 930, 993, 845), (834, 894, 917, 914), (894, 838, 916, 917), (838, 794, 915, 916), (794, 834, 914, 915), (862, 1010, 995, 847), (961, 997, 849, 813), (840, 988, 967, 819), (793, 941, 930, 782), (997, 937, 789, 849), (794, 942, 1011, 863), (987, 988, 840, 839), (984, 966, 818, 836), (820, 968, 953, 805), (786, 934, 924, 776), (795, 943, 929, 781), (1060, 942, 794, 912), (944, 1055, 907, 796), (847, 995, 1145, 1143), (807, 955, 941, 793), (797, 945, 1019, 871), (922, 987, 839, 774), (986, 1061, 913, 838), (956, 936, 788, 808), (939, 986, 1081, 1080), (1019, 1043, 1041, 1020), (1060, 1061, 986, 942), (959, 942, 982), (968, 936, 956, 924), (985, 967, 988, 943), (943, 988, 987, 929), (924, 934, 953, 968), (944, 973, 1018, 949), (932, 993, 930, 961), (961, 930, 941, 997), (997, 941, 955, 937), (987, 922, 1000, 929), (939, 1015, 989), (959, 1014, 995), (1015, 939, 1016), (1015, 1014, 959, 989), (982, 1042, 989, 959), (959, 995, 942), (986, 989, 1042), (986, 939, 989), (995, 1010, 1011, 942), (1016, 1012, 1014, 1015), (991, 1045, 1044, 945), (1020, 1041, 1045, 991), (945, 1044, 1043, 1019), (944, 945, 1054, 1055), (949, 1056, 1059, 944), (944, 1059, 1058, 945), (945, 1058, 1057, 991), (991, 1057, 1056, 949), (982, 1062, 1065, 1042), (1042, 1065, 1064, 986), (986, 1064, 1063, 942), (942, 1063, 1062, 982), (791, 939, 1080, 1078), (986, 838, 1079, 1081), (838, 791, 1078, 1079), (868, 1016, 1091, 1090), (1092, 791, 868, 1090), (1093, 939, 791, 1092), (939, 1093, 1091, 1016), (864, 847, 1143, 1142), (995, 1012, 1144, 1145), (1012, 864, 1142, 1144), (864, 866, 847), (1014, 1012, 995), (851, 829, 775, 823), (798, 783, 831, 790), (783, 817, 778, 831), (799, 787, 800, 822), (787, 842, 802, 800), (842, 853, 803, 802), (953, 946, 798, 805), (802, 833, 835, 800), (786, 805, 798, 790), (826, 812, 837, 819), (799, 947, 935, 787), (784, 845, 814, 785), (821, 774, 852, 792), (821, 792, 785, 814), (983, 948, 800, 835), (1006, 975, 827, 858), (798, 946, 931, 783), (845, 993, 962, 814), (775, 923, 971, 823), (821, 969, 922, 774), (827, 815, 855, 857), (858, 827, 857, 860), (815, 861, 859, 855), (815, 816, 854, 861), (828, 856, 888, 886), (869, 830, 809, 865), (874, 873, 879, 880), (882, 881, 883, 884), (877, 878, 882, 884), (878, 875, 881, 882), (875, 876, 883, 881), (876, 877, 884, 883), (880, 1028, 1022, 874), (852, 1000, 940, 792), (856, 1004, 1002, 854), (890, 889, 885, 886), (854, 816, 885, 887), (816, 828, 886, 885), (856, 854, 887, 888), (890, 886, 888, 891), (891, 888, 887, 892), (892, 887, 885, 889), (859, 892, 889, 855), (860, 891, 892, 859), (857, 890, 891, 860), (857, 855, 889, 890), (900, 898, 904, 901), (902, 903, 900, 901), (899, 905, 904, 898), (899, 903, 902, 905), (831, 979, 938, 790), (1066, 1069, 1077, 1076), (828, 976, 1004, 856), (803, 951, 950, 802), (859, 1007, 1008, 860), (814, 962, 969, 821), (790, 938, 934, 786), (854, 1002, 1009, 861), (865, 1013, 1017, 869), (802, 950, 981, 833), (978, 957, 809, 830), (931, 965, 817, 783), (800, 948, 970, 822), (990, 1001, 853, 842), (1009, 1007, 859, 861), (1027, 1028, 880, 879), (860, 1008, 1006, 858), (933, 932, 784, 785), (792, 940, 933, 785), (819, 967, 974, 826), (935, 990, 842, 787), (999, 977, 829, 851), (778, 926, 979, 831), (812, 960, 985, 837), (957, 1013, 865, 809), (999, 971, 923, 977), (946, 938, 979, 931), (931, 979, 926, 965), (947, 970, 948, 935), (935, 948, 950, 990), (990, 950, 951, 1001), (950, 948, 983, 981), (934, 938, 946, 953), (974, 967, 985, 960), (932, 933, 962, 993), (969, 940, 1000, 922), (969, 962, 933, 940), (975, 1005, 1003, 963), (1006, 1008, 1005, 975), (963, 1003, 1007, 1009), (963, 1009, 1002, 964), (976, 1034, 1036, 1004), (1017, 1013, 957, 978), (1022, 1028, 1027, 1021), (1030, 1032, 1031, 1029), (1025, 1032, 1030, 1026), (1026, 1030, 1029, 1023), (1023, 1029, 1031, 1024), (1024, 1031, 1032, 1025), (1038, 1034, 1033, 1037), (1002, 1035, 1033, 964), (964, 1033, 1034, 976), (1004, 1036, 1035, 1002), (1038, 1039, 1036, 1034), (1039, 1040, 1035, 1036), (1040, 1037, 1033, 1035), (1007, 1003, 1037, 1040), (1008, 1007, 1040, 1039), (1005, 1008, 1039, 1038), (1005, 1038, 1037, 1003), (1048, 1049, 1052, 1046), (1050, 1049, 1048, 1051), (1047, 1046, 1052, 1053), (1047, 1053, 1050, 1051), (920, 919, 1070, 1071), (1021, 1027, 879, 873), (921, 918, 1072, 1073), (1067, 1068, 1075, 1074), (918, 920, 1071, 1072), (1069, 1067, 1074, 1077), (919, 921, 1073, 1070), (1068, 1066, 1076, 1075), (1085, 1083, 1087, 1089), (1084, 1085, 1089, 1088), (1082, 1084, 1088, 1086), (1083, 1082, 1086, 1087), (1090, 1091, 1095, 1094), (1091, 1093, 1097, 1095), (1092, 1090, 1094, 1096), (1093, 1092, 1096, 1097), (1095, 1097, 1096, 1094), (1098, 1100, 1104, 1135, 1132, 1125, 1122, 1121, 1126, 1129, 1130, 1102), (1100, 1101, 1105, 1104), (1101, 1099, 1103, 1131, 1128, 1127, 1120, 1123, 1124, 1133, 1134, 1105), (1099, 1098, 1102, 1103), (1133, 1124, 1107, 1140), (1123, 1120, 1115, 1114), (1129, 1126, 1137, 1138), (1127, 1128, 1106, 1136), (1105, 1134, 1111, 1112), (1125, 1132, 1109, 1108), (1135, 1104, 1113, 1141), (1102, 1130, 1110, 1117), (1103, 1102, 1117, 1116), (1121, 1122, 1119, 1118), (1131, 1103, 1116, 1139), (1104, 1105, 1112, 1113), (1148, 1146, 1150, 1152), (1151, 1153, 1152, 1150), (1149, 1148, 1152, 1153), (1147, 1149, 1153, 1151), (1146, 1147, 1151, 1150), (843, 804, 832, 801), (907, 851, 823, 906), (776, 924, 947, 799), (817, 848, 818, 778), (853, 810, 777, 803), (810, 780, 806, 777), (812, 826, 835, 833), (872, 850, 804, 843), (862, 863, 830, 869), (1061, 923, 775, 913), (808, 776, 799, 822), (801, 832, 846, 870), (870, 846, 850, 872), (815, 844, 779, 816), (825, 828, 816, 779, 796), (818, 848, 824, 836), (815, 827, 820, 788, 844), (871, 873, 874, 825), (870, 875, 878, 825), (872, 876, 875, 870), (871, 877, 876, 872), (825, 878, 877, 871), (822, 970, 956, 808), (965, 996, 848, 817), (909, 908, 900, 903), (897, 896, 921, 919), (915, 914, 901, 904), (910, 909, 903, 899), (916, 915, 904, 905), (917, 916, 905, 902), (911, 910, 899, 898), (908, 911, 898, 900), (914, 917, 902, 901), (829, 912, 913, 775), (895, 893, 920, 918), (893, 897, 919, 920), (896, 895, 918, 921), (958, 928, 780, 810), (863, 1011, 978, 830), (869, 1017, 1010, 862), (853, 1001, 958, 810), (806, 954, 925, 777), (848, 996, 972, 824), (818, 966, 926, 778), (972, 984, 836, 824), (981, 960, 812, 833), (1016, 868, 1099, 1101), (777, 925, 951, 803), (992, 927, 779, 844), (927, 944, 796, 779), (975, 968, 820, 827), (977, 1060, 912, 829), (871, 1019, 1021, 873), (928, 954, 806, 780), (823, 971, 1054, 906), (974, 983, 835, 826), (1022, 973, 825, 874), (825, 973, 976, 828), (1055, 999, 851, 907), (936, 992, 844, 788), (991, 949, 980, 952), (1055, 1054, 971, 999), (965, 926, 966, 996), (1001, 951, 925, 958), (958, 925, 954, 928), (960, 981, 983, 974), (1020, 991, 952, 998), (1010, 1017, 978, 1011), (956, 970, 947, 924), (949, 1018, 994, 980), (1018, 1020, 998, 994), (963, 964, 927, 992), (973, 944, 927, 964, 976), (966, 984, 972, 996), (963, 992, 936, 968, 975), (1019, 973, 1022, 1021), (1018, 973, 1026, 1023), (1020, 1018, 1023, 1024), (1019, 1020, 1024, 1025), (973, 1019, 1025, 1026), (1057, 1051, 1048, 1056), (1045, 1067, 1069, 1044), (1063, 1052, 1049, 1062), (1058, 1047, 1051, 1057), (1064, 1053, 1052, 1063), (1065, 1050, 1053, 1064), (1059, 1046, 1047, 1058), (1056, 1048, 1046, 1059), (1062, 1049, 1050, 1065), (977, 923, 1061, 1060), (1043, 1066, 1068, 1041), (1041, 1068, 1067, 1045), (1044, 1069, 1066, 1043), (1078, 1080, 1084, 1082), (1079, 1078, 1082, 1083), (1081, 1079, 1083, 1085), (1080, 1081, 1085, 1084), (868, 864, 1098, 1099), (1012, 1016, 1101, 1100), (864, 1012, 1100, 1098), (1125, 1124, 1123, 1122), (1121, 1120, 1127, 1126), (1129, 1128, 1131, 1130), (1135, 1134, 1133, 1132), (1126, 1127, 1136, 1137), (1122, 1123, 1114, 1119), (1132, 1133, 1140, 1109), (1130, 1131, 1139, 1110), (1128, 1129, 1138, 1106), (1124, 1125, 1108, 1107), (1134, 1135, 1141, 1111), (1120, 1121, 1118, 1115), (1143, 1145, 1149, 1147), (1142, 1143, 1147, 1146), (1144, 1142, 1146, 1148), (1145, 1144, 1148, 1149), (889, 890, 891, 892), (1037, 1040, 1039, 1038), (1111, 1141, 1113, 1112), (1137, 1136, 1106, 1138), (1116, 1117, 1110, 1139), (1109, 1140, 1107, 1108), (1119, 1114, 1115, 1118)])
me_cube_006.materials.append(mat_demat)
me_cube_006.use_remesh_preserve_volume = False
me_cube_006.use_remesh_preserve_attributes = False
me_cube_006.use_mirror_vertex_groups = False
me_cube_006.update()

# ---- objects
ob_boosters = bpy.data.objects.new('Boosters', me_cube_006)

# ---- transforms, parenting, visibility, modifiers, constraints
ob_boosters.location = (0.0, -2.384e-07, 5.96e-08)
ob_boosters.lineart.crease_threshold = 0.0

# ---- collection membership
col_collection_1.objects.link(ob_boosters)

# ---- scene / render settings (as saved in the file)
scene.frame_start = 1; scene.frame_end = 250; scene.frame_set(78)
scene.render.engine = 'BLENDER_EEVEE_NEXT'
scene.render.resolution_percentage = 50
scene.render.dither_intensity = 0.0
scene.cycles.use_denoising = False
scene.cycles.samples = 128
scene.cycles.sampling_pattern = 'TABULATED_SOBOL'
scene.cycles.use_adaptive_sampling = False
scene.cycles.use_light_tree = False
scene.cycles.blur_glossy = 0.0
scene.cycles.sample_clamp_indirect = 0.0
scene.view_settings.view_transform = 'Standard'
bpy.context.view_layer.update()

# ---- added for rendering (the .blend has no active camera and no usable light): camera, sun
cam_auto = bpy.data.cameras.new('AutoCamera')
cam_auto.lens = 50.0
cam_auto.sensor_width = 36.0
cam_auto.clip_end = 1000.0
ob_auto_camera = bpy.data.objects.new('AutoCamera', cam_auto)
scene.collection.objects.link(ob_auto_camera)
ob_auto_camera.location = (20.0815, -24.2207, 17.5446)
ob_auto_camera.rotation_euler = (1.09748, -7.21219e-08, 0.694738)
scene.camera = ob_auto_camera
light_auto_sun = bpy.data.lights.new('AutoSun', 'SUN')
light_auto_sun.energy = 3.0
light_auto_sun.angle = 0.0523599
ob_auto_sun = bpy.data.objects.new('AutoSun', light_auto_sun)
scene.collection.objects.link(ob_auto_sun)
ob_auto_sun.rotation_euler = (0.872665, 0.174533, 0.523599)
bpy.context.view_layer.update()
